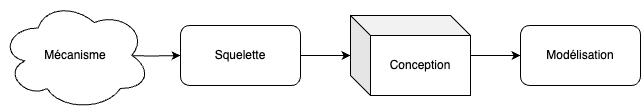

The diagram above was exported from draw.io. Its source (the exported page's mxGraphModel, read from the mxfile embedded in the PNG):
<mxGraphModel dx="1114" dy="878" grid="1" gridSize="10" guides="1" tooltips="1" connect="1" arrows="1" fold="1" page="1" pageScale="1" pageWidth="827" pageHeight="1169" math="0" shadow="0">
  <root>
    <mxCell id="0" />
    <mxCell id="1" parent="0" />
    <mxCell id="6LgruMrmvrGkM03GGwKN-5" style="edgeStyle=orthogonalEdgeStyle;rounded=0;orthogonalLoop=1;jettySize=auto;html=1;entryX=0;entryY=0.5;entryDx=0;entryDy=0;" parent="1" target="6LgruMrmvrGkM03GGwKN-2" edge="1">
      <mxGeometry relative="1" as="geometry">
        <mxPoint x="220" y="415" as="sourcePoint" />
      </mxGeometry>
    </mxCell>
    <mxCell id="6LgruMrmvrGkM03GGwKN-1" value="Mécanisme" style="ellipse;shape=cloud;whiteSpace=wrap;html=1;" parent="1" vertex="1">
      <mxGeometry x="100" y="360" width="150" height="110" as="geometry" />
    </mxCell>
    <mxCell id="6LgruMrmvrGkM03GGwKN-6" style="edgeStyle=orthogonalEdgeStyle;rounded=0;orthogonalLoop=1;jettySize=auto;html=1;" parent="1" source="6LgruMrmvrGkM03GGwKN-2" target="6LgruMrmvrGkM03GGwKN-4" edge="1">
      <mxGeometry relative="1" as="geometry" />
    </mxCell>
    <mxCell id="6LgruMrmvrGkM03GGwKN-2" value="Squelette" style="rounded=1;whiteSpace=wrap;html=1;" parent="1" vertex="1">
      <mxGeometry x="280" y="385" width="120" height="60" as="geometry" />
    </mxCell>
    <mxCell id="6LgruMrmvrGkM03GGwKN-3" value="Modélisation" style="rounded=1;whiteSpace=wrap;html=1;" parent="1" vertex="1">
      <mxGeometry x="620" y="385" width="120" height="60" as="geometry" />
    </mxCell>
    <mxCell id="6LgruMrmvrGkM03GGwKN-7" style="edgeStyle=orthogonalEdgeStyle;rounded=0;orthogonalLoop=1;jettySize=auto;html=1;" parent="1" source="6LgruMrmvrGkM03GGwKN-4" target="6LgruMrmvrGkM03GGwKN-3" edge="1">
      <mxGeometry relative="1" as="geometry" />
    </mxCell>
    <mxCell id="6LgruMrmvrGkM03GGwKN-4" value="Conception" style="shape=cube;whiteSpace=wrap;html=1;boundedLbl=1;backgroundOutline=1;darkOpacity=0.05;darkOpacity2=0.1;" parent="1" vertex="1">
      <mxGeometry x="450" y="375" width="120" height="80" as="geometry" />
    </mxCell>
  </root>
</mxGraphModel>